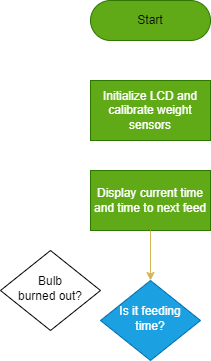

The diagram above was exported from draw.io. Its source (the exported page's mxGraphModel, read from the mxfile embedded in the PNG):
<mxGraphModel dx="354" dy="642" grid="1" gridSize="10" guides="1" tooltips="1" connect="1" arrows="1" fold="1" page="1" pageScale="1" pageWidth="827" pageHeight="1169" math="0" shadow="0">
  <root>
    <mxCell id="WIyWlLk6GJQsqaUBKTNV-0" />
    <mxCell id="WIyWlLk6GJQsqaUBKTNV-1" parent="WIyWlLk6GJQsqaUBKTNV-0" />
    <mxCell id="WIyWlLk6GJQsqaUBKTNV-10" value="Bulb&lt;br&gt;burned out?" style="rhombus;whiteSpace=wrap;html=1;shadow=0;fontFamily=Helvetica;fontSize=12;align=center;strokeWidth=1;spacing=6;spacingTop=-4;" parent="WIyWlLk6GJQsqaUBKTNV-1" vertex="1">
      <mxGeometry x="170" y="290" width="100" height="80" as="geometry" />
    </mxCell>
    <mxCell id="bVeq6skGamN5nTVzctSl-0" value="Initialize LCD and calibrate weight sensors" style="rounded=0;whiteSpace=wrap;html=1;fillColor=#60a917;fontColor=#ffffff;strokeColor=#2D7600;" vertex="1" parent="WIyWlLk6GJQsqaUBKTNV-1">
      <mxGeometry x="260" y="120" width="120" height="60" as="geometry" />
    </mxCell>
    <mxCell id="bVeq6skGamN5nTVzctSl-1" value="Start" style="rounded=1;whiteSpace=wrap;html=1;arcSize=50;fillColor=#60a917;strokeColor=#2D7600;fontColor=#080808;" vertex="1" parent="WIyWlLk6GJQsqaUBKTNV-1">
      <mxGeometry x="260" y="40" width="120" height="40" as="geometry" />
    </mxCell>
    <mxCell id="WIyWlLk6GJQsqaUBKTNV-6" value="Is it feeding time?" style="rhombus;whiteSpace=wrap;html=1;shadow=0;fontFamily=Helvetica;fontSize=12;align=center;strokeWidth=1;spacing=6;spacingTop=-4;fillColor=#1ba1e2;fontColor=#ffffff;strokeColor=#006EAF;" parent="WIyWlLk6GJQsqaUBKTNV-1" vertex="1">
      <mxGeometry x="270" y="320" width="100" height="80" as="geometry" />
    </mxCell>
    <mxCell id="bVeq6skGamN5nTVzctSl-10" value="Display current time&lt;br&gt;and time to next feed" style="rounded=0;whiteSpace=wrap;html=1;fillColor=#60a917;fontColor=#ffffff;strokeColor=#2D7600;" vertex="1" parent="WIyWlLk6GJQsqaUBKTNV-1">
      <mxGeometry x="260" y="210" width="120" height="60" as="geometry" />
    </mxCell>
    <mxCell id="bVeq6skGamN5nTVzctSl-11" value="" style="endArrow=classic;html=1;rounded=0;entryX=0.5;entryY=0;entryDx=0;entryDy=0;exitX=0.5;exitY=1;exitDx=0;exitDy=0;fillColor=#fff2cc;strokeColor=#d6b656;gradientColor=#ffd966;" edge="1" parent="WIyWlLk6GJQsqaUBKTNV-1" source="bVeq6skGamN5nTVzctSl-10" target="WIyWlLk6GJQsqaUBKTNV-6">
      <mxGeometry width="50" height="50" relative="1" as="geometry">
        <mxPoint x="290" y="240" as="sourcePoint" />
        <mxPoint x="340" y="190" as="targetPoint" />
      </mxGeometry>
    </mxCell>
  </root>
</mxGraphModel>